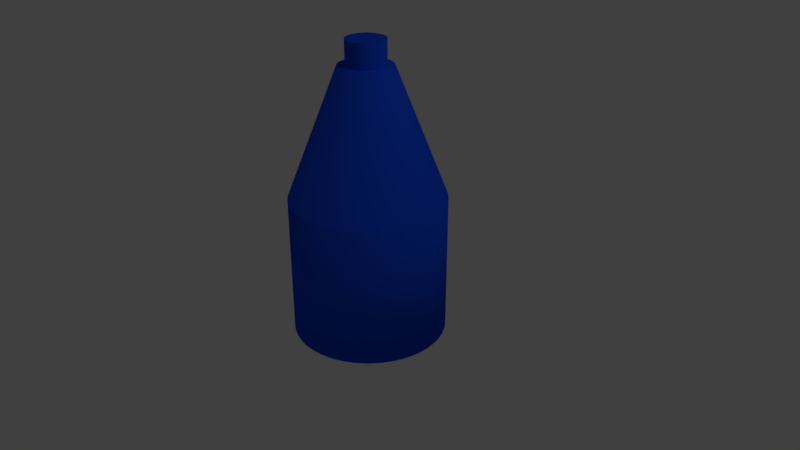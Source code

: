 # Source: bottle1.blend  (saved by Blender 2.78.0; exported with 4.5.12 LTS)
import bpy
from mathutils import Matrix  # noqa: F401  (used for matrix-valued properties, if any)

bpy.ops.wm.read_factory_settings(use_empty=True)
scene = bpy.context.scene
scene.name = 'Scene'

# ---- collections
col_collection_1 = bpy.data.collections.new('Collection 1'); scene.collection.children.link(col_collection_1)

# ---- materials (node trees are filled in below, after node groups)
mat_blue_001 = bpy.data.materials.new('Blue.001')
mat_blue_001.alpha_threshold = 0.0
mat_blue_001.use_transparent_shadow = False
mat_blue_001.diffuse_color = (0.009192, 0.07606, 0.8, 1.0)
mat_blue_001.roughness = 0.5

# ---- material node trees

# ---- world
world_world = bpy.data.worlds.new('World'); scene.world = world_world
world_world.color = (0.05088, 0.05088, 0.05088)
world_world.use_sun_shadow = False
world_world.sun_shadow_jitter_overblur = 0.0
world_world.cycles.sampling_method = 'MANUAL'

# ---- cameras
cam_camera = bpy.data.cameras.new('Camera')
cam_camera.clip_end = 100.0
cam_camera.lens = 35.0
cam_camera.sensor_width = 32.0
cam_camera.sensor_height = 18.0
cam_camera.ortho_scale = 7.314
cam_camera.dof.focus_distance = 0.0
cam_camera.dof.aperture_fstop = 128.0

# ---- lights
light_lamp = bpy.data.lights.new('Lamp', 'POINT')
light_lamp.transmission_factor = 0.0
light_lamp.cutoff_distance = 30.0
light_lamp.energy = 100.0
light_lamp.shadow_buffer_clip_start = 1.001
light_lamp.shadow_soft_size = 0.1
light_lamp.shadow_maximum_resolution = 0.006
light_lamp.use_absolute_resolution = True

# ---- meshes
me_cylinder = bpy.data.meshes.new('Cylinder')
me_cylinder.from_pydata([(0.0, 1.0, -1.0), (0.0, 1.0, 0.8205), (0.09802, 0.9952, -1.0), (0.09802, 0.9952, 0.8205), (0.1951, 0.9808, -1.0), (0.1951, 0.9808, 0.8205), (0.2903, 0.9569, -1.0), (0.2903, 0.9569, 0.8205), (0.3827, 0.9239, -1.0), (0.3827, 0.9239, 0.8205), (0.4714, 0.8819, -1.0), (0.4714, 0.8819, 0.8205), (0.5556, 0.8315, -1.0), (0.5556, 0.8315, 0.8205), (0.6344, 0.773, -1.0), (0.6344, 0.773, 0.8205), (0.7071, 0.7071, -1.0), (0.7071, 0.7071, 0.8205), (0.773, 0.6344, -1.0), (0.773, 0.6344, 0.8205), (0.8315, 0.5556, -1.0), (0.8315, 0.5556, 0.8205), (0.8819, 0.4714, -1.0), (0.8819, 0.4714, 0.8205), (0.9239, 0.3827, -1.0), (0.9239, 0.3827, 0.8205), (0.9569, 0.2903, -1.0), (0.9569, 0.2903, 0.8205), (0.9808, 0.1951, -1.0), (0.9808, 0.1951, 0.8205), (0.9952, 0.09802, -1.0), (0.9952, 0.09802, 0.8205), (1.0, -1.629e-07, -1.0), (1.0, -1.629e-07, 0.8205), (0.9952, -0.09802, -1.0), (0.9952, -0.09802, 0.8205), (0.9808, -0.1951, -1.0), (0.9808, -0.1951, 0.8205), (0.9569, -0.2903, -1.0), (0.9569, -0.2903, 0.8205), (0.9239, -0.3827, -1.0), (0.9239, -0.3827, 0.8205), (0.8819, -0.4714, -1.0), (0.8819, -0.4714, 0.8205), (0.8315, -0.5556, -1.0), (0.8315, -0.5556, 0.8205), (0.773, -0.6344, -1.0), (0.773, -0.6344, 0.8205), (0.7071, -0.7071, -1.0), (0.7071, -0.7071, 0.8205), (0.6344, -0.773, -1.0), (0.6344, -0.773, 0.8205), (0.5556, -0.8315, -1.0), (0.5556, -0.8315, 0.8205), (0.4714, -0.8819, -1.0), (0.4714, -0.8819, 0.8205), (0.3827, -0.9239, -1.0), (0.3827, -0.9239, 0.8205), (0.2903, -0.9569, -1.0), (0.2903, -0.9569, 0.8205), (0.1951, -0.9808, -1.0), (0.1951, -0.9808, 0.8205), (0.09802, -0.9952, -1.0), (0.09802, -0.9952, 0.8205), (-8.027e-07, -1.0, -1.0), (-8.027e-07, -1.0, 0.8205), (-0.09802, -0.9952, -1.0), (-0.09802, -0.9952, 0.8205), (-0.1951, -0.9808, -1.0), (-0.1951, -0.9808, 0.8205), (-0.2903, -0.9569, -1.0), (-0.2903, -0.9569, 0.8205), (-0.3827, -0.9239, -1.0), (-0.3827, -0.9239, 0.8205), (-0.4714, -0.8819, -1.0), (-0.4714, -0.8819, 0.8205), (-0.5556, -0.8315, -1.0), (-0.5556, -0.8315, 0.8205), (-0.6344, -0.773, -1.0), (-0.6344, -0.773, 0.8205), (-0.7071, -0.7071, -1.0), (-0.7071, -0.7071, 0.8205), (-0.773, -0.6344, -1.0), (-0.773, -0.6344, 0.8205), (-0.8315, -0.5556, -1.0), (-0.8315, -0.5556, 0.8205), (-0.8819, -0.4714, -1.0), (-0.8819, -0.4714, 0.8205), (-0.9239, -0.3827, -1.0), (-0.9239, -0.3827, 0.8205), (-0.9569, -0.2903, -1.0), (-0.9569, -0.2903, 0.8205), (-0.9808, -0.1951, -1.0), (-0.9808, -0.1951, 0.8205), (-0.9952, -0.09802, -1.0), (-0.9952, -0.09802, 0.8205), (-1.0, -4.649e-07, -1.0), (-1.0, -4.649e-07, 0.8205), (-0.9952, 0.09802, -1.0), (-0.9952, 0.09802, 0.8205), (-0.9808, 0.1951, -1.0), (-0.9808, 0.1951, 0.8205), (-0.9569, 0.2903, -1.0), (-0.9569, 0.2903, 0.8205), (-0.9239, 0.3827, -1.0), (-0.9239, 0.3827, 0.8205), (-0.8819, 0.4714, -1.0), (-0.8819, 0.4714, 0.8205), (-0.8315, 0.5556, -1.0), (-0.8315, 0.5556, 0.8205), (-0.773, 0.6344, -1.0), (-0.773, 0.6344, 0.8205), (-0.7071, 0.7071, -1.0), (-0.7071, 0.7071, 0.8205), (-0.6344, 0.773, -1.0), (-0.6344, 0.773, 0.8205), (-0.5556, 0.8315, -1.0), (-0.5556, 0.8315, 0.8205), (-0.4714, 0.8819, -1.0), (-0.4714, 0.8819, 0.8205), (-0.3827, 0.9239, -1.0), (-0.3827, 0.9239, 0.8205), (-0.2903, 0.9569, -1.0), (-0.2903, 0.9569, 0.8205), (-0.1951, 0.9808, -1.0), (-0.1951, 0.9808, 0.8205), (-0.09802, 0.9952, -1.0), (-0.09802, 0.9952, 0.8205), (0.0338, 0.3431, 2.489), (6.317e-07, 0.3448, 2.489), (0.06727, 0.3382, 2.489), (0.1001, 0.3299, 2.489), (0.1319, 0.3186, 2.489), (0.1625, 0.3041, 2.489), (0.1916, 0.2867, 2.489), (0.2187, 0.2665, 2.489), (0.2438, 0.2438, 2.489), (0.2665, 0.2187, 2.489), (0.2867, 0.1916, 2.489), (0.3041, 0.1625, 2.489), (0.3186, 0.1319, 2.489), (0.3299, 0.1001, 2.489), (0.3382, 0.06727, 2.489), (0.3431, 0.0338, 2.489), (0.3448, -1.629e-07, 2.489), (0.3431, -0.0338, 2.489), (0.3382, -0.06727, 2.489), (0.3299, -0.1001, 2.489), (0.3186, -0.1319, 2.489), (0.3041, -0.1625, 2.489), (0.2867, -0.1916, 2.489), (0.2665, -0.2187, 2.489), (0.2438, -0.2438, 2.489), (0.2187, -0.2665, 2.489), (0.1916, -0.2867, 2.489), (0.1625, -0.3041, 2.489), (0.1319, -0.3186, 2.489), (0.1001, -0.3299, 2.489), (0.06727, -0.3382, 2.489), (0.0338, -0.3431, 2.489), (-4.043e-07, -0.3448, 2.489), (-0.0338, -0.3431, 2.489), (-0.06727, -0.3382, 2.489), (-0.1001, -0.3299, 2.489), (-0.1319, -0.3186, 2.489), (-0.1625, -0.3041, 2.489), (-0.1916, -0.2867, 2.489), (-0.2187, -0.2665, 2.489), (-0.2438, -0.2438, 2.489), (-0.2665, -0.2187, 2.489), (-0.2867, -0.1916, 2.489), (-0.3041, -0.1625, 2.489), (-0.3186, -0.1319, 2.489), (-0.3299, -0.1001, 2.489), (-0.3382, -0.06727, 2.489), (-0.3431, -0.0338, 2.489), (-0.3448, -2.67e-07, 2.489), (-0.3431, 0.0338, 2.489), (-0.3382, 0.06727, 2.489), (-0.3299, 0.1001, 2.489), (-0.3186, 0.1319, 2.489), (-0.3041, 0.1625, 2.489), (-0.2867, 0.1916, 2.489), (-0.2665, 0.2187, 2.489), (-0.2438, 0.2438, 2.489), (-0.2187, 0.2665, 2.489), (-0.1916, 0.2867, 2.489), (-0.1625, 0.3041, 2.489), (-0.1319, 0.3185, 2.489), (-0.1001, 0.3299, 2.489), (-0.06727, 0.3382, 2.489), (-0.0338, 0.3431, 2.489), (0.09802, 0.9952, 0.8205), (0.0, 1.0, 0.8205), (0.1951, 0.9808, 0.8205), (0.2903, 0.9569, 0.8205), (0.3827, 0.9239, 0.8205), (0.4714, 0.8819, 0.8205), (0.5556, 0.8315, 0.8205), (0.6344, 0.773, 0.8205), (0.7071, 0.7071, 0.8205), (0.773, 0.6344, 0.8205), (0.8315, 0.5556, 0.8205), (0.8819, 0.4714, 0.8205), (0.9239, 0.3827, 0.8205), (0.9569, 0.2903, 0.8205), (0.9808, 0.1951, 0.8205), (0.9952, 0.09802, 0.8205), (1.0, -1.629e-07, 0.8205), (0.9952, -0.09802, 0.8205), (0.9808, -0.1951, 0.8205), (0.9569, -0.2903, 0.8205), (0.9239, -0.3827, 0.8205), (0.8819, -0.4714, 0.8205), (0.8315, -0.5556, 0.8205), (0.773, -0.6344, 0.8205), (0.7071, -0.7071, 0.8205), (0.6344, -0.773, 0.8205), (0.5556, -0.8315, 0.8205), (0.4714, -0.8819, 0.8205), (0.3827, -0.9239, 0.8205), (0.2903, -0.9569, 0.8205), (0.1951, -0.9808, 0.8205), (0.09802, -0.9952, 0.8205), (-8.027e-07, -1.0, 0.8205), (-0.09802, -0.9952, 0.8205), (-0.1951, -0.9808, 0.8205), (-0.2903, -0.9569, 0.8205), (-0.3827, -0.9239, 0.8205), (-0.4714, -0.8819, 0.8205), (-0.5556, -0.8315, 0.8205), (-0.6344, -0.773, 0.8205), (-0.7071, -0.7071, 0.8205), (-0.773, -0.6344, 0.8205), (-0.8315, -0.5556, 0.8205), (-0.8819, -0.4714, 0.8205), (-0.9239, -0.3827, 0.8205), (-0.9569, -0.2903, 0.8205), (-0.9808, -0.1951, 0.8205), (-0.9952, -0.09802, 0.8205), (-1.0, -4.649e-07, 0.8205), (-0.9952, 0.09802, 0.8205), (-0.9808, 0.1951, 0.8205), (-0.9569, 0.2903, 0.8205), (-0.9239, 0.3827, 0.8205), (-0.8819, 0.4714, 0.8205), (-0.8315, 0.5556, 0.8205), (-0.773, 0.6344, 0.8205), (-0.7071, 0.7071, 0.8205), (-0.6344, 0.773, 0.8205), (-0.5556, 0.8315, 0.8205), (-0.4714, 0.8819, 0.8205), (-0.3827, 0.9239, 0.8205), (-0.2903, 0.9569, 0.8205), (-0.1951, 0.9808, 0.8205), (-0.09802, 0.9952, 0.8205), (0.003462, 0.2516, 2.403), (0.003462, 0.2516, 2.803), (0.02797, 0.2504, 2.403), (0.02797, 0.2504, 2.803), (0.05223, 0.2468, 2.403), (0.05223, 0.2468, 2.803), (0.07603, 0.2408, 2.403), (0.07603, 0.2408, 2.803), (0.09913, 0.2325, 2.403), (0.09913, 0.2325, 2.803), (0.1213, 0.2221, 2.403), (0.1213, 0.2221, 2.803), (0.1424, 0.2094, 2.403), (0.1424, 0.2094, 2.803), (0.1621, 0.1948, 2.403), (0.1621, 0.1948, 2.803), (0.1802, 0.1784, 2.403), (0.1802, 0.1784, 2.803), (0.1967, 0.1602, 2.403), (0.1967, 0.1602, 2.803), (0.2113, 0.1405, 2.403), (0.2113, 0.1405, 2.803), (0.2239, 0.1194, 2.403), (0.2239, 0.1194, 2.803), (0.2344, 0.09725, 2.403), (0.2344, 0.09725, 2.803), (0.2427, 0.07415, 2.403), (0.2427, 0.07415, 2.803), (0.2487, 0.05035, 2.403), (0.2487, 0.05035, 2.803), (0.2523, 0.02608, 2.403), (0.2523, 0.02608, 2.803), (0.2535, 0.001575, 2.403), (0.2535, 0.001575, 2.803), (0.2523, -0.02293, 2.403), (0.2523, -0.02293, 2.803), (0.2487, -0.0472, 2.403), (0.2487, -0.0472, 2.803), (0.2427, -0.071, 2.403), (0.2427, -0.071, 2.803), (0.2344, -0.0941, 2.403), (0.2344, -0.0941, 2.803), (0.2239, -0.1163, 2.403), (0.2239, -0.1163, 2.803), (0.2113, -0.1373, 2.403), (0.2113, -0.1373, 2.803), (0.1967, -0.157, 2.403), (0.1967, -0.157, 2.803), (0.1802, -0.1752, 2.403), (0.1802, -0.1752, 2.803), (0.1621, -0.1917, 2.403), (0.1621, -0.1917, 2.803), (0.1424, -0.2063, 2.403), (0.1424, -0.2063, 2.803), (0.1213, -0.2189, 2.403), (0.1213, -0.2189, 2.803), (0.09913, -0.2294, 2.403), (0.09913, -0.2294, 2.803), (0.07603, -0.2377, 2.403), (0.07603, -0.2377, 2.803), (0.05223, -0.2436, 2.403), (0.05223, -0.2436, 2.803), (0.02797, -0.2472, 2.403), (0.02797, -0.2472, 2.803), (0.003462, -0.2484, 2.403), (0.003462, -0.2484, 2.803), (-0.02104, -0.2472, 2.403), (-0.02104, -0.2472, 2.803), (-0.04531, -0.2436, 2.403), (-0.04531, -0.2436, 2.803), (-0.06911, -0.2377, 2.403), (-0.06911, -0.2377, 2.803), (-0.09221, -0.2294, 2.403), (-0.09221, -0.2294, 2.803), (-0.1144, -0.2189, 2.403), (-0.1144, -0.2189, 2.803), (-0.1354, -0.2063, 2.403), (-0.1354, -0.2063, 2.803), (-0.1551, -0.1917, 2.403), (-0.1551, -0.1917, 2.803), (-0.1733, -0.1752, 2.403), (-0.1733, -0.1752, 2.803), (-0.1898, -0.157, 2.403), (-0.1898, -0.157, 2.803), (-0.2044, -0.1373, 2.403), (-0.2044, -0.1373, 2.803), (-0.217, -0.1163, 2.403), (-0.217, -0.1163, 2.803), (-0.2275, -0.0941, 2.403), (-0.2275, -0.0941, 2.803), (-0.2358, -0.071, 2.403), (-0.2358, -0.071, 2.803), (-0.2417, -0.0472, 2.403), (-0.2417, -0.0472, 2.803), (-0.2453, -0.02293, 2.403), (-0.2453, -0.02293, 2.803), (-0.2465, 0.001575, 2.403), (-0.2465, 0.001575, 2.803), (-0.2453, 0.02608, 2.403), (-0.2453, 0.02608, 2.803), (-0.2417, 0.05035, 2.403), (-0.2417, 0.05035, 2.803), (-0.2358, 0.07415, 2.403), (-0.2358, 0.07415, 2.803), (-0.2275, 0.09725, 2.403), (-0.2275, 0.09725, 2.803), (-0.217, 0.1194, 2.403), (-0.217, 0.1194, 2.803), (-0.2044, 0.1405, 2.403), (-0.2044, 0.1405, 2.803), (-0.1898, 0.1602, 2.403), (-0.1898, 0.1602, 2.803), (-0.1733, 0.1784, 2.403), (-0.1733, 0.1784, 2.803), (-0.1551, 0.1948, 2.403), (-0.1551, 0.1948, 2.803), (-0.1354, 0.2094, 2.403), (-0.1354, 0.2094, 2.803), (-0.1144, 0.2221, 2.403), (-0.1144, 0.2221, 2.803), (-0.09221, 0.2325, 2.403), (-0.09221, 0.2325, 2.803), (-0.06911, 0.2408, 2.403), (-0.06911, 0.2408, 2.803), (-0.04531, 0.2468, 2.403), (-0.04531, 0.2468, 2.803), (-0.02104, 0.2504, 2.403), (-0.02104, 0.2504, 2.803)], [], [(0, 1, 3, 2), (2, 3, 5, 4), (4, 5, 7, 6), (6, 7, 9, 8), (8, 9, 11, 10), (10, 11, 13, 12), (12, 13, 15, 14), (14, 15, 17, 16), (16, 17, 19, 18), (18, 19, 21, 20), (20, 21, 23, 22), (22, 23, 25, 24), (24, 25, 27, 26), (26, 27, 29, 28), (28, 29, 31, 30), (30, 31, 33, 32), (32, 33, 35, 34), (34, 35, 37, 36), (36, 37, 39, 38), (38, 39, 41, 40), (40, 41, 43, 42), (42, 43, 45, 44), (44, 45, 47, 46), (46, 47, 49, 48), (48, 49, 51, 50), (50, 51, 53, 52), (52, 53, 55, 54), (54, 55, 57, 56), (56, 57, 59, 58), (58, 59, 61, 60), (60, 61, 63, 62), (62, 63, 65, 64), (64, 65, 67, 66), (66, 67, 69, 68), (68, 69, 71, 70), (70, 71, 73, 72), (72, 73, 75, 74), (74, 75, 77, 76), (76, 77, 79, 78), (78, 79, 81, 80), (80, 81, 83, 82), (82, 83, 85, 84), (84, 85, 87, 86), (86, 87, 89, 88), (88, 89, 91, 90), (90, 91, 93, 92), (92, 93, 95, 94), (94, 95, 97, 96), (96, 97, 99, 98), (98, 99, 101, 100), (100, 101, 103, 102), (102, 103, 105, 104), (104, 105, 107, 106), (106, 107, 109, 108), (108, 109, 111, 110), (110, 111, 113, 112), (112, 113, 115, 114), (114, 115, 117, 116), (116, 117, 119, 118), (118, 119, 121, 120), (120, 121, 123, 122), (122, 123, 125, 124), (53, 51, 217, 218), (124, 125, 127, 126), (126, 127, 1, 0), (0, 2, 4, 6, 8, 10, 12, 14, 16, 18, 20, 22, 24, 26, 28, 30, 32, 34, 36, 38, 40, 42, 44, 46, 48, 50, 52, 54, 56, 58, 60, 62, 64, 66, 68, 70, 72, 74, 76, 78, 80, 82, 84, 86, 88, 90, 92, 94, 96, 98, 100, 102, 104, 106, 108, 110, 112, 114, 116, 118, 120, 122, 124, 126), (128, 129, 191, 190, 189, 188, 187, 186, 185, 184, 183, 182, 181, 180, 179, 178, 177, 176, 175, 174, 173, 172, 171, 170, 169, 168, 167, 166, 165, 164, 163, 162, 161, 160, 159, 158, 157, 156, 155, 154, 153, 152, 151, 150, 149, 148, 147, 146, 145, 144, 143, 142, 141, 140, 139, 138, 137, 136, 135, 134, 133, 132, 131, 130), (123, 121, 252, 253), (71, 69, 226, 227), (19, 17, 200, 201), (89, 87, 235, 236), (37, 35, 209, 210), (107, 105, 244, 245), (3, 1, 193, 192), (55, 53, 218, 219), (125, 123, 253, 254), (73, 71, 227, 228), (21, 19, 201, 202), (91, 89, 236, 237), (39, 37, 210, 211), (109, 107, 245, 246), (57, 55, 219, 220), (127, 125, 254, 255), (5, 3, 192, 194), (75, 73, 228, 229), (23, 21, 202, 203), (93, 91, 237, 238), (41, 39, 211, 212), (111, 109, 246, 247), (59, 57, 220, 221), (1, 127, 255, 193), (7, 5, 194, 195), (77, 75, 229, 230), (25, 23, 203, 204), (95, 93, 238, 239), (43, 41, 212, 213), (113, 111, 247, 248), (61, 59, 221, 222), (9, 7, 195, 196), (79, 77, 230, 231), (27, 25, 204, 205), (97, 95, 239, 240), (45, 43, 213, 214), (115, 113, 248, 249), (63, 61, 222, 223), (11, 9, 196, 197), (81, 79, 231, 232), (29, 27, 205, 206), (99, 97, 240, 241), (47, 45, 214, 215), (117, 115, 249, 250), (65, 63, 223, 224), (13, 11, 197, 198), (83, 81, 232, 233), (31, 29, 206, 207), (101, 99, 241, 242), (49, 47, 215, 216), (119, 117, 250, 251), (67, 65, 224, 225), (15, 13, 198, 199), (85, 83, 233, 234), (33, 31, 207, 208), (103, 101, 242, 243), (51, 49, 216, 217), (121, 119, 251, 252), (69, 67, 225, 226), (17, 15, 199, 200), (87, 85, 234, 235), (35, 33, 208, 209), (105, 103, 243, 244), (129, 128, 192, 193), (128, 130, 194, 192), (130, 131, 195, 194), (131, 132, 196, 195), (132, 133, 197, 196), (133, 134, 198, 197), (134, 135, 199, 198), (135, 136, 200, 199), (136, 137, 201, 200), (137, 138, 202, 201), (138, 139, 203, 202), (139, 140, 204, 203), (140, 141, 205, 204), (141, 142, 206, 205), (142, 143, 207, 206), (143, 144, 208, 207), (144, 145, 209, 208), (145, 146, 210, 209), (146, 147, 211, 210), (147, 148, 212, 211), (148, 149, 213, 212), (149, 150, 214, 213), (150, 151, 215, 214), (151, 152, 216, 215), (152, 153, 217, 216), (153, 154, 218, 217), (154, 155, 219, 218), (155, 156, 220, 219), (156, 157, 221, 220), (157, 158, 222, 221), (158, 159, 223, 222), (159, 160, 224, 223), (160, 161, 225, 224), (161, 162, 226, 225), (162, 163, 227, 226), (163, 164, 228, 227), (164, 165, 229, 228), (165, 166, 230, 229), (166, 167, 231, 230), (167, 168, 232, 231), (168, 169, 233, 232), (169, 170, 234, 233), (170, 171, 235, 234), (171, 172, 236, 235), (172, 173, 237, 236), (173, 174, 238, 237), (174, 175, 239, 238), (175, 176, 240, 239), (176, 177, 241, 240), (177, 178, 242, 241), (178, 179, 243, 242), (179, 180, 244, 243), (180, 181, 245, 244), (181, 182, 246, 245), (182, 183, 247, 246), (183, 184, 248, 247), (184, 185, 249, 248), (185, 186, 250, 249), (186, 187, 251, 250), (187, 188, 252, 251), (188, 189, 253, 252), (189, 190, 254, 253), (190, 191, 255, 254), (191, 129, 193, 255), (256, 257, 259, 258), (258, 259, 261, 260), (260, 261, 263, 262), (262, 263, 265, 264), (264, 265, 267, 266), (266, 267, 269, 268), (268, 269, 271, 270), (270, 271, 273, 272), (272, 273, 275, 274), (274, 275, 277, 276), (276, 277, 279, 278), (278, 279, 281, 280), (280, 281, 283, 282), (282, 283, 285, 284), (284, 285, 287, 286), (286, 287, 289, 288), (288, 289, 291, 290), (290, 291, 293, 292), (292, 293, 295, 294), (294, 295, 297, 296), (296, 297, 299, 298), (298, 299, 301, 300), (300, 301, 303, 302), (302, 303, 305, 304), (304, 305, 307, 306), (306, 307, 309, 308), (308, 309, 311, 310), (310, 311, 313, 312), (312, 313, 315, 314), (314, 315, 317, 316), (316, 317, 319, 318), (318, 319, 321, 320), (320, 321, 323, 322), (322, 323, 325, 324), (324, 325, 327, 326), (326, 327, 329, 328), (328, 329, 331, 330), (330, 331, 333, 332), (332, 333, 335, 334), (334, 335, 337, 336), (336, 337, 339, 338), (338, 339, 341, 340), (340, 341, 343, 342), (342, 343, 345, 344), (344, 345, 347, 346), (346, 347, 349, 348), (348, 349, 351, 350), (350, 351, 353, 352), (352, 353, 355, 354), (354, 355, 357, 356), (356, 357, 359, 358), (358, 359, 361, 360), (360, 361, 363, 362), (362, 363, 365, 364), (364, 365, 367, 366), (366, 367, 369, 368), (368, 369, 371, 370), (370, 371, 373, 372), (372, 373, 375, 374), (374, 375, 377, 376), (376, 377, 379, 378), (378, 379, 381, 380), (259, 257, 383, 381, 379, 377, 375, 373, 371, 369, 367, 365, 363, 361, 359, 357, 355, 353, 351, 349, 347, 345, 343, 341, 339, 337, 335, 333, 331, 329, 327, 325, 323, 321, 319, 317, 315, 313, 311, 309, 307, 305, 303, 301, 299, 297, 295, 293, 291, 289, 287, 285, 283, 281, 279, 277, 275, 273, 271, 269, 267, 265, 263, 261), (380, 381, 383, 382), (382, 383, 257, 256), (256, 258, 260, 262, 264, 266, 268, 270, 272, 274, 276, 278, 280, 282, 284, 286, 288, 290, 292, 294, 296, 298, 300, 302, 304, 306, 308, 310, 312, 314, 316, 318, 320, 322, 324, 326, 328, 330, 332, 334, 336, 338, 340, 342, 344, 346, 348, 350, 352, 354, 356, 358, 360, 362, 364, 366, 368, 370, 372, 374, 376, 378, 380, 382)])
me_cylinder.polygons.foreach_set('use_smooth', [1, 1, 1, 1, 1, 1, 1, 1, 1, 1, 1, 1, 1, 1, 1, 1, 1, 1, 1, 1, 1, 1, 1, 1, 1, 1, 1, 1, 1, 1, 1, 1, 1, 1, 1, 1, 1, 1, 1, 1, 1, 1, 1, 1, 1, 1, 1, 1, 1, 1, 1, 1, 1, 1, 1, 1, 1, 1, 1, 1, 1, 1, 1, 1, 1, 1, 1, 1, 1, 1, 1, 1, 1, 1, 1, 1, 1, 1, 1, 1, 1, 1, 1, 1, 1, 1, 1, 1, 1, 1, 1, 1, 1, 1, 1, 1, 1, 1, 1, 1, 1, 1, 1, 1, 1, 1, 1, 1, 1, 1, 1, 1, 1, 1, 1, 1, 1, 1, 1, 1, 1, 1, 1, 1, 1, 1, 1, 1, 1, 1, 1, 1, 1, 1, 1, 1, 1, 1, 1, 1, 1, 1, 1, 1, 1, 1, 1, 1, 1, 1, 1, 1, 1, 1, 1, 1, 1, 1, 1, 1, 1, 1, 1, 1, 1, 1, 1, 1, 1, 1, 1, 1, 1, 1, 1, 1, 1, 1, 1, 1, 1, 1, 1, 1, 1, 1, 1, 1, 1, 1, 1, 1, 1, 1, 0, 0, 0, 0, 0, 0, 0, 0, 0, 0, 0, 0, 0, 0, 0, 0, 0, 0, 0, 0, 0, 0, 0, 0, 0, 0, 0, 0, 0, 0, 0, 0, 0, 0, 0, 0, 0, 0, 0, 0, 0, 0, 0, 0, 0, 0, 0, 0, 0, 0, 0, 0, 0, 0, 0, 0, 0, 0, 0, 0, 0, 0, 0, 0, 0, 0])
me_cylinder.materials.append(mat_blue_001)
me_cylinder.use_remesh_preserve_volume = False
me_cylinder.use_remesh_preserve_attributes = False
me_cylinder.use_mirror_vertex_groups = False
me_cylinder.update()

# ---- objects
ob_cylinder = bpy.data.objects.new('Cylinder', me_cylinder)
ob_lamp = bpy.data.objects.new('Lamp', light_lamp)
ob_camera = bpy.data.objects.new('Camera', cam_camera)

# ---- transforms, parenting, visibility, modifiers, constraints
ob_cylinder.location = (0.0, 0.0, 0.0)
ob_cylinder.lineart.crease_threshold = 0.0
ob_lamp.location = (4.076, 1.005, 5.904)
ob_lamp.rotation_euler = (0.6503, 0.05522, 1.866)
ob_lamp.lock_rotations_4d = False
ob_lamp.empty_display_type = 'ARROWS'
ob_lamp.color = (0.0, 0.0, 0.0, 0.0)
ob_lamp.lineart.crease_threshold = 0.0
ob_camera.location = (7.481, -6.508, 5.344)
ob_camera.rotation_euler = (1.109, 0.0, 0.8149)
ob_camera.lock_rotations_4d = False
ob_camera.empty_display_type = 'ARROWS'
ob_camera.color = (0.0, 0.0, 0.0, 0.0)
ob_camera.display_type = 'WIRE'
ob_camera.lineart.crease_threshold = 0.0

# ---- collection membership
col_collection_1.objects.link(ob_cylinder)
col_collection_1.objects.link(ob_lamp)
col_collection_1.objects.link(ob_camera)

# ---- scene / render settings (as saved in the file)
scene.camera = ob_camera
scene.frame_start = 1; scene.frame_end = 250; scene.frame_set(1)
scene.render.engine = 'BLENDER_EEVEE_NEXT'
scene.render.resolution_percentage = 50
scene.render.dither_intensity = 0.0
scene.cycles.use_denoising = False
scene.cycles.samples = 128
scene.cycles.sampling_pattern = 'TABULATED_SOBOL'
scene.cycles.light_sampling_threshold = 0.0
scene.cycles.use_adaptive_sampling = False
scene.cycles.use_light_tree = False
scene.cycles.blur_glossy = 0.0
scene.cycles.sample_clamp_indirect = 0.0
scene.view_settings.view_transform = 'Standard'
bpy.context.view_layer.update()
